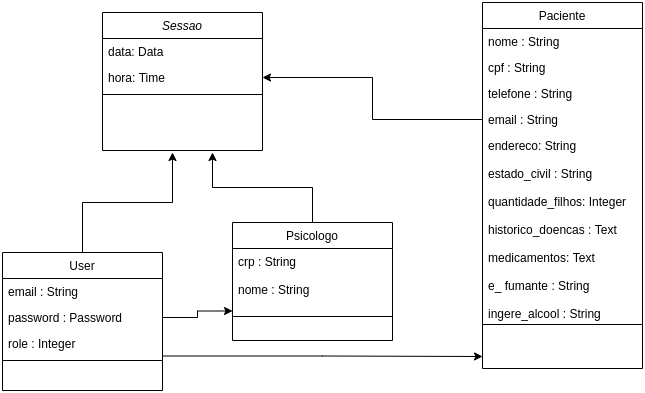

The diagram above was exported from draw.io. Its source (the exported page's mxGraphModel, read from the mxfile embedded in the PNG):
<mxGraphModel dx="1108" dy="412" grid="1" gridSize="10" guides="1" tooltips="1" connect="1" arrows="1" fold="1" page="1" pageScale="1" pageWidth="827" pageHeight="1169" math="0" shadow="0">
  <root>
    <mxCell id="WIyWlLk6GJQsqaUBKTNV-0" />
    <mxCell id="WIyWlLk6GJQsqaUBKTNV-1" parent="WIyWlLk6GJQsqaUBKTNV-0" />
    <mxCell id="zkfFHV4jXpPFQw0GAbJ--0" value="Sessao" style="swimlane;fontStyle=2;align=center;verticalAlign=top;childLayout=stackLayout;horizontal=1;startSize=26;horizontalStack=0;resizeParent=1;resizeLast=0;collapsible=1;marginBottom=0;rounded=0;shadow=0;strokeWidth=1;" parent="WIyWlLk6GJQsqaUBKTNV-1" vertex="1">
      <mxGeometry x="220" y="120" width="160" height="138" as="geometry">
        <mxRectangle x="230" y="140" width="160" height="26" as="alternateBounds" />
      </mxGeometry>
    </mxCell>
    <mxCell id="zkfFHV4jXpPFQw0GAbJ--1" value="data: Data" style="text;align=left;verticalAlign=top;spacingLeft=4;spacingRight=4;overflow=hidden;rotatable=0;points=[[0,0.5],[1,0.5]];portConstraint=eastwest;" parent="zkfFHV4jXpPFQw0GAbJ--0" vertex="1">
      <mxGeometry y="26" width="160" height="26" as="geometry" />
    </mxCell>
    <mxCell id="zkfFHV4jXpPFQw0GAbJ--2" value="hora: Time" style="text;align=left;verticalAlign=top;spacingLeft=4;spacingRight=4;overflow=hidden;rotatable=0;points=[[0,0.5],[1,0.5]];portConstraint=eastwest;rounded=0;shadow=0;html=0;" parent="zkfFHV4jXpPFQw0GAbJ--0" vertex="1">
      <mxGeometry y="52" width="160" height="26" as="geometry" />
    </mxCell>
    <mxCell id="zkfFHV4jXpPFQw0GAbJ--4" value="" style="line;html=1;strokeWidth=1;align=left;verticalAlign=middle;spacingTop=-1;spacingLeft=3;spacingRight=3;rotatable=0;labelPosition=right;points=[];portConstraint=eastwest;" parent="zkfFHV4jXpPFQw0GAbJ--0" vertex="1">
      <mxGeometry y="78" width="160" height="8" as="geometry" />
    </mxCell>
    <mxCell id="XQBDsrkx9bvAuE1aIMOU-5" style="edgeStyle=orthogonalEdgeStyle;rounded=0;orthogonalLoop=1;jettySize=auto;html=1;exitX=0.5;exitY=0;exitDx=0;exitDy=0;" edge="1" parent="WIyWlLk6GJQsqaUBKTNV-1" source="zkfFHV4jXpPFQw0GAbJ--6">
      <mxGeometry relative="1" as="geometry">
        <mxPoint x="290" y="260" as="targetPoint" />
      </mxGeometry>
    </mxCell>
    <mxCell id="XQBDsrkx9bvAuE1aIMOU-7" style="edgeStyle=orthogonalEdgeStyle;rounded=0;orthogonalLoop=1;jettySize=auto;html=1;exitX=1;exitY=0.75;exitDx=0;exitDy=0;" edge="1" parent="WIyWlLk6GJQsqaUBKTNV-1" source="zkfFHV4jXpPFQw0GAbJ--6">
      <mxGeometry relative="1" as="geometry">
        <mxPoint x="600" y="464" as="targetPoint" />
      </mxGeometry>
    </mxCell>
    <mxCell id="zkfFHV4jXpPFQw0GAbJ--6" value="User" style="swimlane;fontStyle=0;align=center;verticalAlign=top;childLayout=stackLayout;horizontal=1;startSize=26;horizontalStack=0;resizeParent=1;resizeLast=0;collapsible=1;marginBottom=0;rounded=0;shadow=0;strokeWidth=1;" parent="WIyWlLk6GJQsqaUBKTNV-1" vertex="1">
      <mxGeometry x="120" y="360" width="160" height="138" as="geometry">
        <mxRectangle x="130" y="380" width="160" height="26" as="alternateBounds" />
      </mxGeometry>
    </mxCell>
    <mxCell id="zkfFHV4jXpPFQw0GAbJ--7" value="email : String" style="text;align=left;verticalAlign=top;spacingLeft=4;spacingRight=4;overflow=hidden;rotatable=0;points=[[0,0.5],[1,0.5]];portConstraint=eastwest;" parent="zkfFHV4jXpPFQw0GAbJ--6" vertex="1">
      <mxGeometry y="26" width="160" height="26" as="geometry" />
    </mxCell>
    <mxCell id="zkfFHV4jXpPFQw0GAbJ--8" value="password : Password&#10;" style="text;align=left;verticalAlign=top;spacingLeft=4;spacingRight=4;overflow=hidden;rotatable=0;points=[[0,0.5],[1,0.5]];portConstraint=eastwest;rounded=0;shadow=0;html=0;" parent="zkfFHV4jXpPFQw0GAbJ--6" vertex="1">
      <mxGeometry y="52" width="160" height="26" as="geometry" />
    </mxCell>
    <mxCell id="zkfFHV4jXpPFQw0GAbJ--11" value="role : Integer" style="text;align=left;verticalAlign=top;spacingLeft=4;spacingRight=4;overflow=hidden;rotatable=0;points=[[0,0.5],[1,0.5]];portConstraint=eastwest;" parent="zkfFHV4jXpPFQw0GAbJ--6" vertex="1">
      <mxGeometry y="78" width="160" height="26" as="geometry" />
    </mxCell>
    <mxCell id="zkfFHV4jXpPFQw0GAbJ--9" value="" style="line;html=1;strokeWidth=1;align=left;verticalAlign=middle;spacingTop=-1;spacingLeft=3;spacingRight=3;rotatable=0;labelPosition=right;points=[];portConstraint=eastwest;" parent="zkfFHV4jXpPFQw0GAbJ--6" vertex="1">
      <mxGeometry y="104" width="160" height="8" as="geometry" />
    </mxCell>
    <mxCell id="XQBDsrkx9bvAuE1aIMOU-4" style="edgeStyle=orthogonalEdgeStyle;rounded=0;orthogonalLoop=1;jettySize=auto;html=1;exitX=0.5;exitY=0;exitDx=0;exitDy=0;" edge="1" parent="WIyWlLk6GJQsqaUBKTNV-1" source="zkfFHV4jXpPFQw0GAbJ--13">
      <mxGeometry relative="1" as="geometry">
        <mxPoint x="330" y="260" as="targetPoint" />
      </mxGeometry>
    </mxCell>
    <mxCell id="zkfFHV4jXpPFQw0GAbJ--13" value="Psicologo" style="swimlane;fontStyle=0;align=center;verticalAlign=top;childLayout=stackLayout;horizontal=1;startSize=26;horizontalStack=0;resizeParent=1;resizeLast=0;collapsible=1;marginBottom=0;rounded=0;shadow=0;strokeWidth=1;" parent="WIyWlLk6GJQsqaUBKTNV-1" vertex="1">
      <mxGeometry x="350" y="330" width="160" height="118" as="geometry">
        <mxRectangle x="340" y="380" width="170" height="26" as="alternateBounds" />
      </mxGeometry>
    </mxCell>
    <mxCell id="zkfFHV4jXpPFQw0GAbJ--14" value="crp : String&#10;&#10;nome : String" style="text;align=left;verticalAlign=top;spacingLeft=4;spacingRight=4;overflow=hidden;rotatable=0;points=[[0,0.5],[1,0.5]];portConstraint=eastwest;" parent="zkfFHV4jXpPFQw0GAbJ--13" vertex="1">
      <mxGeometry y="26" width="160" height="44" as="geometry" />
    </mxCell>
    <mxCell id="zkfFHV4jXpPFQw0GAbJ--15" value="" style="line;html=1;strokeWidth=1;align=left;verticalAlign=middle;spacingTop=-1;spacingLeft=3;spacingRight=3;rotatable=0;labelPosition=right;points=[];portConstraint=eastwest;" parent="zkfFHV4jXpPFQw0GAbJ--13" vertex="1">
      <mxGeometry y="70" width="160" height="48" as="geometry" />
    </mxCell>
    <mxCell id="zkfFHV4jXpPFQw0GAbJ--17" value="Paciente" style="swimlane;fontStyle=0;align=center;verticalAlign=top;childLayout=stackLayout;horizontal=1;startSize=26;horizontalStack=0;resizeParent=1;resizeLast=0;collapsible=1;marginBottom=0;rounded=0;shadow=0;strokeWidth=1;" parent="WIyWlLk6GJQsqaUBKTNV-1" vertex="1">
      <mxGeometry x="600" y="110" width="160" height="366" as="geometry">
        <mxRectangle x="550" y="140" width="160" height="26" as="alternateBounds" />
      </mxGeometry>
    </mxCell>
    <mxCell id="zkfFHV4jXpPFQw0GAbJ--18" value="nome : String" style="text;align=left;verticalAlign=top;spacingLeft=4;spacingRight=4;overflow=hidden;rotatable=0;points=[[0,0.5],[1,0.5]];portConstraint=eastwest;" parent="zkfFHV4jXpPFQw0GAbJ--17" vertex="1">
      <mxGeometry y="26" width="160" height="26" as="geometry" />
    </mxCell>
    <mxCell id="zkfFHV4jXpPFQw0GAbJ--19" value="cpf : String" style="text;align=left;verticalAlign=top;spacingLeft=4;spacingRight=4;overflow=hidden;rotatable=0;points=[[0,0.5],[1,0.5]];portConstraint=eastwest;rounded=0;shadow=0;html=0;" parent="zkfFHV4jXpPFQw0GAbJ--17" vertex="1">
      <mxGeometry y="52" width="160" height="26" as="geometry" />
    </mxCell>
    <mxCell id="zkfFHV4jXpPFQw0GAbJ--20" value="telefone : String" style="text;align=left;verticalAlign=top;spacingLeft=4;spacingRight=4;overflow=hidden;rotatable=0;points=[[0,0.5],[1,0.5]];portConstraint=eastwest;rounded=0;shadow=0;html=0;" parent="zkfFHV4jXpPFQw0GAbJ--17" vertex="1">
      <mxGeometry y="78" width="160" height="26" as="geometry" />
    </mxCell>
    <mxCell id="zkfFHV4jXpPFQw0GAbJ--21" value="email : String" style="text;align=left;verticalAlign=top;spacingLeft=4;spacingRight=4;overflow=hidden;rotatable=0;points=[[0,0.5],[1,0.5]];portConstraint=eastwest;rounded=0;shadow=0;html=0;" parent="zkfFHV4jXpPFQw0GAbJ--17" vertex="1">
      <mxGeometry y="104" width="160" height="26" as="geometry" />
    </mxCell>
    <mxCell id="zkfFHV4jXpPFQw0GAbJ--22" value="endereco: String&#10;&#10;estado_civil : String&#10;&#10;quantidade_filhos: Integer&#10;&#10;historico_doencas : Text&#10;&#10;medicamentos: Text" style="text;align=left;verticalAlign=top;spacingLeft=4;spacingRight=4;overflow=hidden;rotatable=0;points=[[0,0.5],[1,0.5]];portConstraint=eastwest;rounded=0;shadow=0;html=0;" parent="zkfFHV4jXpPFQw0GAbJ--17" vertex="1">
      <mxGeometry y="130" width="160" height="140" as="geometry" />
    </mxCell>
    <mxCell id="zkfFHV4jXpPFQw0GAbJ--25" value="e_ fumante : String&#10;&#10;ingere_alcool : String" style="text;align=left;verticalAlign=top;spacingLeft=4;spacingRight=4;overflow=hidden;rotatable=0;points=[[0,0.5],[1,0.5]];portConstraint=eastwest;" parent="zkfFHV4jXpPFQw0GAbJ--17" vertex="1">
      <mxGeometry y="270" width="160" height="48" as="geometry" />
    </mxCell>
    <mxCell id="zkfFHV4jXpPFQw0GAbJ--23" value="" style="line;html=1;strokeWidth=1;align=left;verticalAlign=middle;spacingTop=-1;spacingLeft=3;spacingRight=3;rotatable=0;labelPosition=right;points=[];portConstraint=eastwest;" parent="zkfFHV4jXpPFQw0GAbJ--17" vertex="1">
      <mxGeometry y="318" width="160" height="8" as="geometry" />
    </mxCell>
    <mxCell id="XQBDsrkx9bvAuE1aIMOU-1" style="edgeStyle=orthogonalEdgeStyle;rounded=0;orthogonalLoop=1;jettySize=auto;html=1;exitX=0;exitY=0.5;exitDx=0;exitDy=0;entryX=1;entryY=0.5;entryDx=0;entryDy=0;" edge="1" parent="WIyWlLk6GJQsqaUBKTNV-1" source="zkfFHV4jXpPFQw0GAbJ--21" target="zkfFHV4jXpPFQw0GAbJ--2">
      <mxGeometry relative="1" as="geometry" />
    </mxCell>
    <mxCell id="XQBDsrkx9bvAuE1aIMOU-6" style="edgeStyle=orthogonalEdgeStyle;rounded=0;orthogonalLoop=1;jettySize=auto;html=1;exitX=1;exitY=0.5;exitDx=0;exitDy=0;entryX=0;entryY=0.75;entryDx=0;entryDy=0;" edge="1" parent="WIyWlLk6GJQsqaUBKTNV-1" source="zkfFHV4jXpPFQw0GAbJ--8" target="zkfFHV4jXpPFQw0GAbJ--13">
      <mxGeometry relative="1" as="geometry" />
    </mxCell>
  </root>
</mxGraphModel>